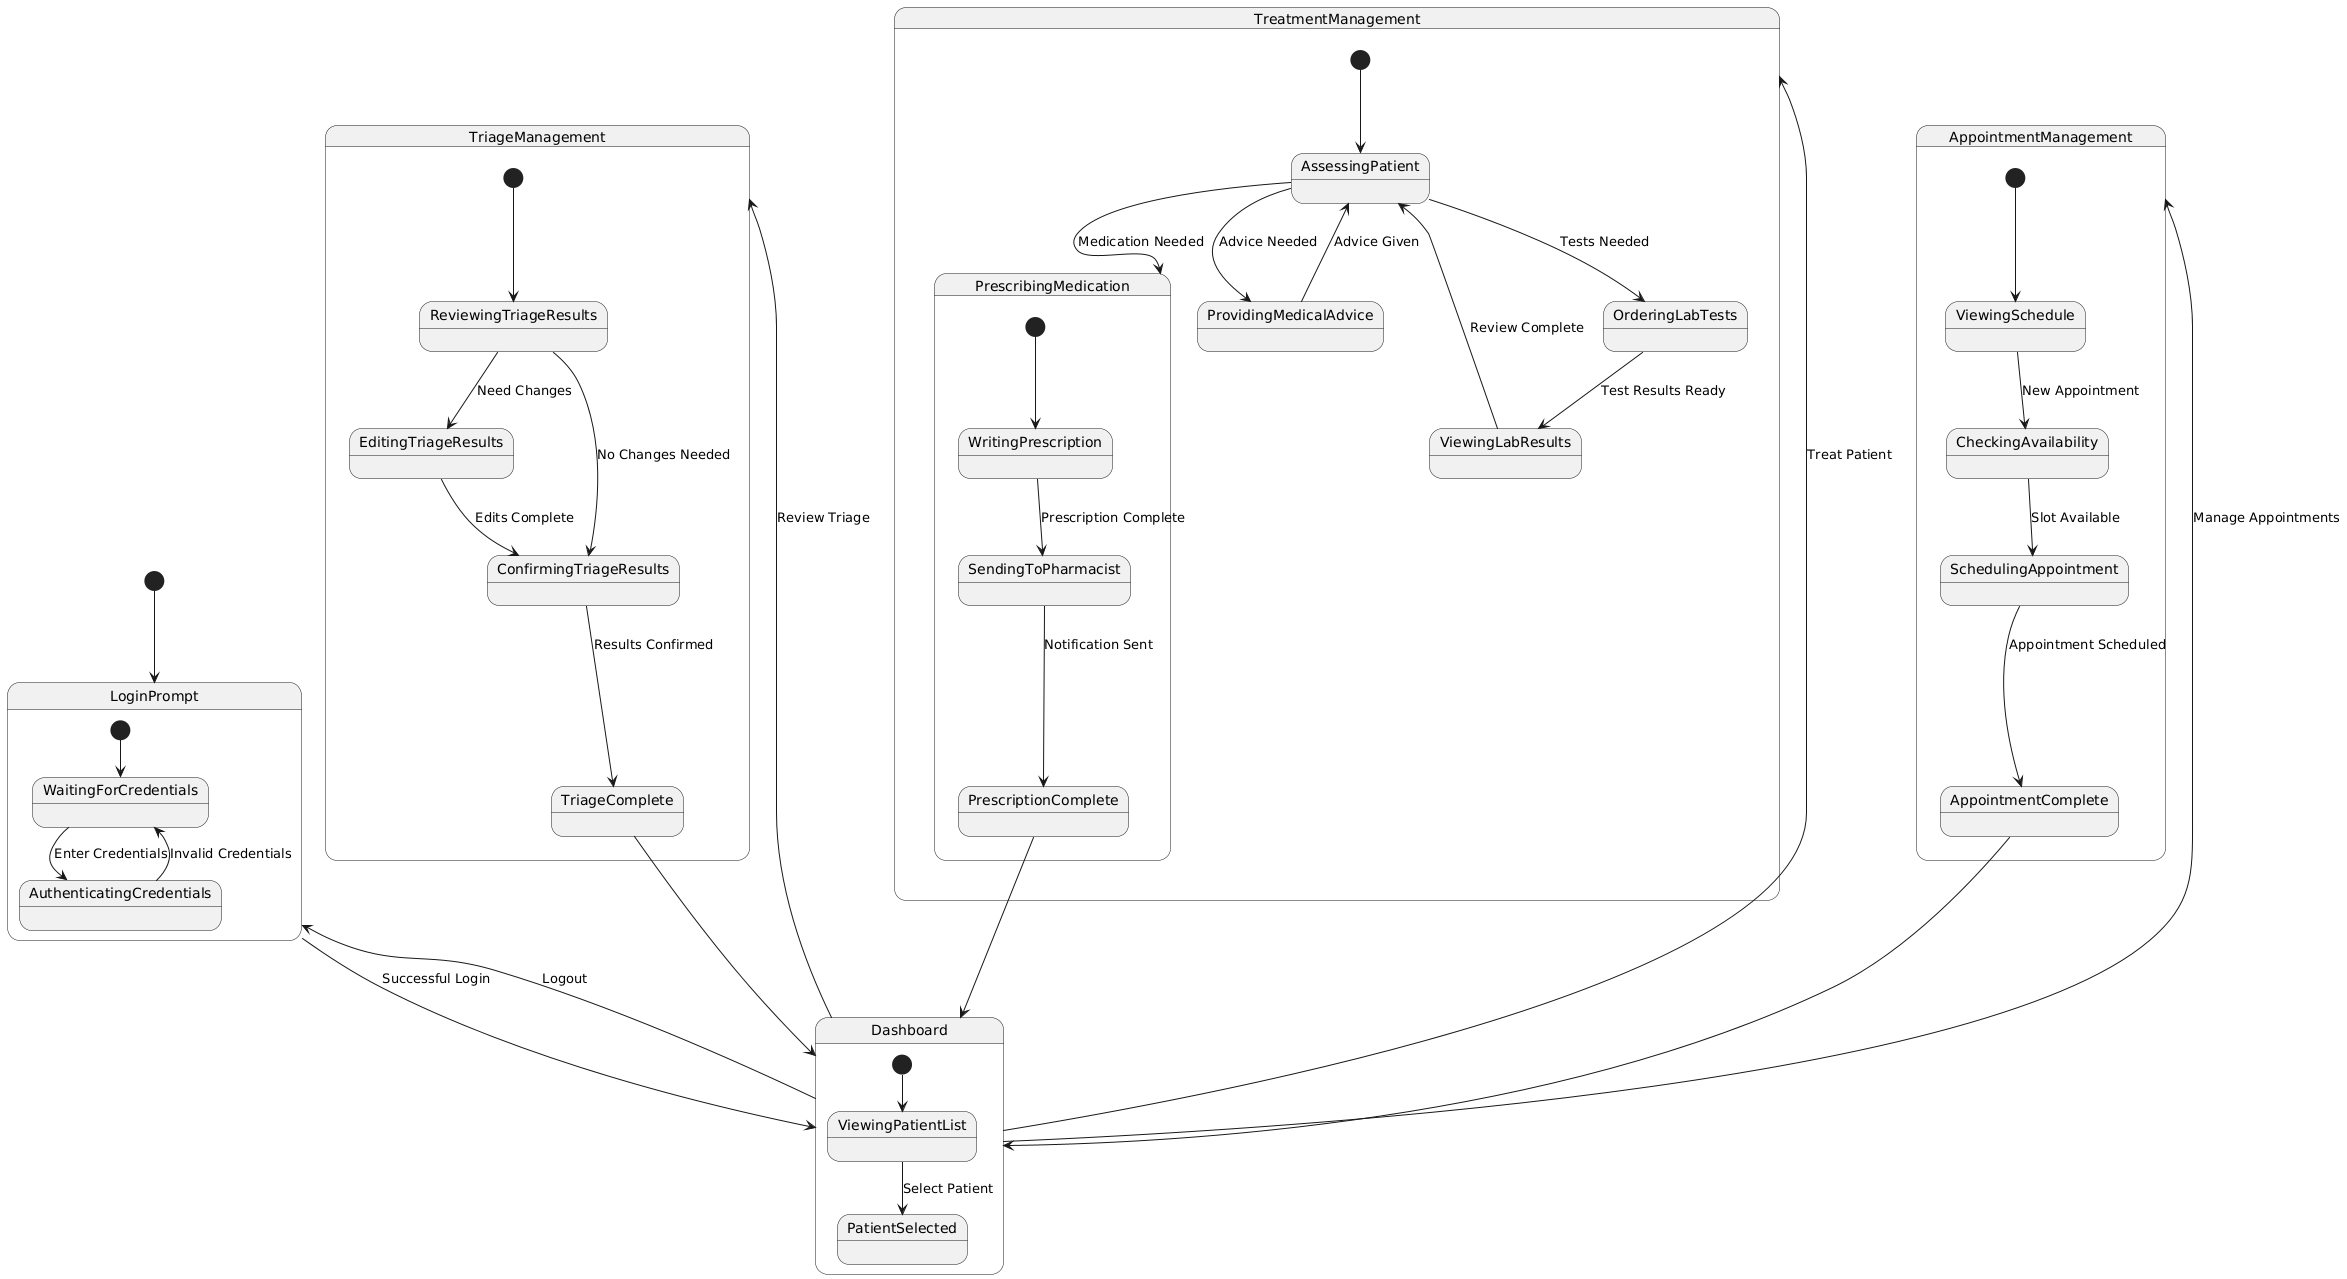

The diagram above was rendered by PlantUML. Its source (embedded in the PNG):
@startuml
[*] --> LoginPrompt

state LoginPrompt {
    [*] --> WaitingForCredentials
    WaitingForCredentials --> AuthenticatingCredentials : Enter Credentials
    AuthenticatingCredentials --> WaitingForCredentials : Invalid Credentials
}

state Dashboard {
    [*] --> ViewingPatientList
    ViewingPatientList --> PatientSelected : Select Patient
}

state TriageManagement {
    [*] --> ReviewingTriageResults
    ReviewingTriageResults --> EditingTriageResults : Need Changes
    EditingTriageResults --> ConfirmingTriageResults : Edits Complete
    ReviewingTriageResults --> ConfirmingTriageResults : No Changes Needed
    ConfirmingTriageResults --> TriageComplete : Results Confirmed
}

state TreatmentManagement {
    [*] --> AssessingPatient
    AssessingPatient --> OrderingLabTests : Tests Needed
    AssessingPatient --> ProvidingMedicalAdvice : Advice Needed
    AssessingPatient --> PrescribingMedication : Medication Needed
    
    OrderingLabTests --> ViewingLabResults : Test Results Ready
    ViewingLabResults --> AssessingPatient : Review Complete
    
    ProvidingMedicalAdvice --> AssessingPatient : Advice Given
    
    state PrescribingMedication {
        [*] --> WritingPrescription
        WritingPrescription --> SendingToPharmacist : Prescription Complete
        SendingToPharmacist --> PrescriptionComplete : Notification Sent
    }
}

state AppointmentManagement {
    [*] --> ViewingSchedule
    ViewingSchedule --> CheckingAvailability : New Appointment
    CheckingAvailability --> SchedulingAppointment : Slot Available
    SchedulingAppointment --> AppointmentComplete : Appointment Scheduled
}

LoginPrompt --> Dashboard : Successful Login

Dashboard --> TriageManagement : Review Triage
Dashboard --> TreatmentManagement : Treat Patient
Dashboard --> AppointmentManagement : Manage Appointments

TriageComplete --> Dashboard
PrescriptionComplete --> Dashboard
AppointmentComplete --> Dashboard

Dashboard --> LoginPrompt : Logout
@enduml